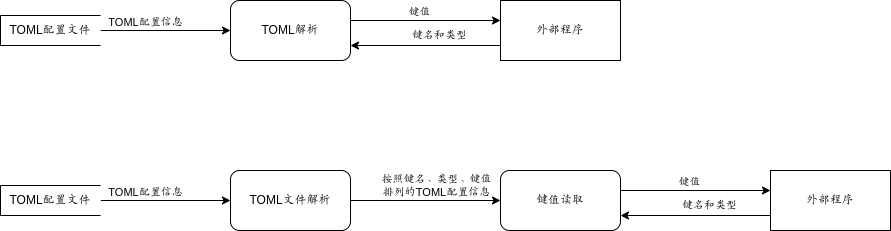

The diagram above was exported from draw.io. Its source (the exported page's mxGraphModel, read from the mxfile embedded in the PNG):
<mxGraphModel dx="1114" dy="740" grid="1" gridSize="10" guides="1" tooltips="1" connect="1" arrows="1" fold="1" page="1" pageScale="1" pageWidth="1169" pageHeight="827" math="0" shadow="0">
  <root>
    <mxCell id="0" />
    <mxCell id="1" parent="0" />
    <mxCell id="T8ITuTnH5njO9dB1FQay-8" style="edgeStyle=orthogonalEdgeStyle;rounded=0;orthogonalLoop=1;jettySize=auto;html=1;exitX=1;exitY=0.5;exitDx=0;exitDy=0;entryX=0;entryY=0.5;entryDx=0;entryDy=0;" parent="1" source="T8ITuTnH5njO9dB1FQay-4" target="T8ITuTnH5njO9dB1FQay-5" edge="1">
      <mxGeometry relative="1" as="geometry">
        <mxPoint x="170" y="170" as="targetPoint" />
      </mxGeometry>
    </mxCell>
    <mxCell id="T8ITuTnH5njO9dB1FQay-10" value="TOML配置信息" style="edgeLabel;html=1;align=center;verticalAlign=bottom;resizable=0;points=[];" parent="T8ITuTnH5njO9dB1FQay-8" vertex="1" connectable="0">
      <mxGeometry x="-0.32" relative="1" as="geometry">
        <mxPoint as="offset" />
      </mxGeometry>
    </mxCell>
    <mxCell id="T8ITuTnH5njO9dB1FQay-4" value="TOML配置文件" style="html=1;dashed=0;whiteSpace=wrap;shape=partialRectangle;right=0;" parent="1" vertex="1">
      <mxGeometry x="60" y="75" width="100" height="30" as="geometry" />
    </mxCell>
    <mxCell id="T8ITuTnH5njO9dB1FQay-5" value="TOML解析" style="rounded=1;whiteSpace=wrap;html=1;" parent="1" vertex="1">
      <mxGeometry x="290" y="60" width="120" height="60" as="geometry" />
    </mxCell>
    <mxCell id="T8ITuTnH5njO9dB1FQay-6" value="外部程序" style="rounded=0;whiteSpace=wrap;html=1;" parent="1" vertex="1">
      <mxGeometry x="560" y="60" width="120" height="60" as="geometry" />
    </mxCell>
    <mxCell id="T8ITuTnH5njO9dB1FQay-9" value="" style="endArrow=classic;html=1;rounded=0;exitX=1;exitY=0.5;exitDx=0;exitDy=0;verticalAlign=middle;" parent="1" edge="1">
      <mxGeometry width="50" height="50" relative="1" as="geometry">
        <mxPoint x="410" y="80" as="sourcePoint" />
        <mxPoint x="560" y="80" as="targetPoint" />
      </mxGeometry>
    </mxCell>
    <mxCell id="T8ITuTnH5njO9dB1FQay-11" value="键值" style="edgeLabel;html=1;align=center;verticalAlign=bottom;resizable=0;points=[];" parent="T8ITuTnH5njO9dB1FQay-9" vertex="1" connectable="0">
      <mxGeometry x="-0.1" relative="1" as="geometry">
        <mxPoint as="offset" />
      </mxGeometry>
    </mxCell>
    <mxCell id="T8ITuTnH5njO9dB1FQay-12" value="" style="endArrow=classic;html=1;rounded=0;exitX=0;exitY=0.75;exitDx=0;exitDy=0;entryX=1;entryY=0.75;entryDx=0;entryDy=0;" parent="1" source="T8ITuTnH5njO9dB1FQay-6" target="T8ITuTnH5njO9dB1FQay-5" edge="1">
      <mxGeometry width="50" height="50" relative="1" as="geometry">
        <mxPoint x="340" y="240" as="sourcePoint" />
        <mxPoint x="390" y="190" as="targetPoint" />
      </mxGeometry>
    </mxCell>
    <mxCell id="T8ITuTnH5njO9dB1FQay-13" value="键名和类型" style="edgeLabel;html=1;align=center;verticalAlign=bottom;resizable=0;points=[];" parent="T8ITuTnH5njO9dB1FQay-12" vertex="1" connectable="0">
      <mxGeometry x="-0.1696" y="-2" relative="1" as="geometry">
        <mxPoint as="offset" />
      </mxGeometry>
    </mxCell>
    <mxCell id="T8ITuTnH5njO9dB1FQay-15" style="edgeStyle=orthogonalEdgeStyle;rounded=0;orthogonalLoop=1;jettySize=auto;html=1;exitX=1;exitY=0.5;exitDx=0;exitDy=0;entryX=0;entryY=0.5;entryDx=0;entryDy=0;" parent="1" source="T8ITuTnH5njO9dB1FQay-17" target="T8ITuTnH5njO9dB1FQay-18" edge="1">
      <mxGeometry relative="1" as="geometry">
        <mxPoint x="170" y="340" as="targetPoint" />
      </mxGeometry>
    </mxCell>
    <mxCell id="T8ITuTnH5njO9dB1FQay-16" value="TOML配置信息" style="edgeLabel;html=1;align=center;verticalAlign=bottom;resizable=0;points=[];" parent="T8ITuTnH5njO9dB1FQay-15" vertex="1" connectable="0">
      <mxGeometry x="-0.32" relative="1" as="geometry">
        <mxPoint as="offset" />
      </mxGeometry>
    </mxCell>
    <mxCell id="T8ITuTnH5njO9dB1FQay-17" value="TOML配置文件" style="html=1;dashed=0;whiteSpace=wrap;shape=partialRectangle;right=0;" parent="1" vertex="1">
      <mxGeometry x="60" y="245" width="100" height="30" as="geometry" />
    </mxCell>
    <mxCell id="T8ITuTnH5njO9dB1FQay-18" value="TOML文件解析" style="rounded=1;whiteSpace=wrap;html=1;" parent="1" vertex="1">
      <mxGeometry x="290" y="230" width="120" height="60" as="geometry" />
    </mxCell>
    <mxCell id="T8ITuTnH5njO9dB1FQay-19" value="外部程序" style="rounded=0;whiteSpace=wrap;html=1;" parent="1" vertex="1">
      <mxGeometry x="830" y="230" width="120" height="60" as="geometry" />
    </mxCell>
    <mxCell id="T8ITuTnH5njO9dB1FQay-20" value="" style="endArrow=classic;html=1;rounded=0;exitX=1;exitY=0.5;exitDx=0;exitDy=0;verticalAlign=middle;" parent="1" edge="1">
      <mxGeometry width="50" height="50" relative="1" as="geometry">
        <mxPoint x="680" y="250" as="sourcePoint" />
        <mxPoint x="830" y="250" as="targetPoint" />
      </mxGeometry>
    </mxCell>
    <mxCell id="T8ITuTnH5njO9dB1FQay-21" value="键值" style="edgeLabel;html=1;align=center;verticalAlign=bottom;resizable=0;points=[];" parent="T8ITuTnH5njO9dB1FQay-20" vertex="1" connectable="0">
      <mxGeometry x="-0.1" relative="1" as="geometry">
        <mxPoint as="offset" />
      </mxGeometry>
    </mxCell>
    <mxCell id="T8ITuTnH5njO9dB1FQay-22" value="" style="endArrow=classic;html=1;rounded=0;exitX=0;exitY=0.75;exitDx=0;exitDy=0;entryX=1;entryY=0.75;entryDx=0;entryDy=0;" parent="1" source="T8ITuTnH5njO9dB1FQay-19" edge="1">
      <mxGeometry width="50" height="50" relative="1" as="geometry">
        <mxPoint x="610" y="410" as="sourcePoint" />
        <mxPoint x="680" y="275.0000000000001" as="targetPoint" />
      </mxGeometry>
    </mxCell>
    <mxCell id="T8ITuTnH5njO9dB1FQay-23" value="键名和类型" style="edgeLabel;html=1;align=center;verticalAlign=bottom;resizable=0;points=[];" parent="T8ITuTnH5njO9dB1FQay-22" vertex="1" connectable="0">
      <mxGeometry x="-0.1696" y="-2" relative="1" as="geometry">
        <mxPoint as="offset" />
      </mxGeometry>
    </mxCell>
    <mxCell id="T8ITuTnH5njO9dB1FQay-24" value="键值读取" style="rounded=1;whiteSpace=wrap;html=1;" parent="1" vertex="1">
      <mxGeometry x="560" y="230" width="120" height="60" as="geometry" />
    </mxCell>
    <mxCell id="T8ITuTnH5njO9dB1FQay-29" value="" style="endArrow=classic;html=1;rounded=0;exitX=1;exitY=0.5;exitDx=0;exitDy=0;entryX=0;entryY=0.5;entryDx=0;entryDy=0;" parent="1" source="T8ITuTnH5njO9dB1FQay-18" target="T8ITuTnH5njO9dB1FQay-24" edge="1">
      <mxGeometry width="50" height="50" relative="1" as="geometry">
        <mxPoint x="510" y="340" as="sourcePoint" />
        <mxPoint x="560" y="290" as="targetPoint" />
      </mxGeometry>
    </mxCell>
    <mxCell id="T8ITuTnH5njO9dB1FQay-30" value="按照键名、类型、键值&lt;br&gt;排列的TOML配置信息" style="edgeLabel;html=1;align=center;verticalAlign=bottom;resizable=0;points=[];" parent="T8ITuTnH5njO9dB1FQay-29" vertex="1" connectable="0">
      <mxGeometry x="0.1267" relative="1" as="geometry">
        <mxPoint as="offset" />
      </mxGeometry>
    </mxCell>
  </root>
</mxGraphModel>